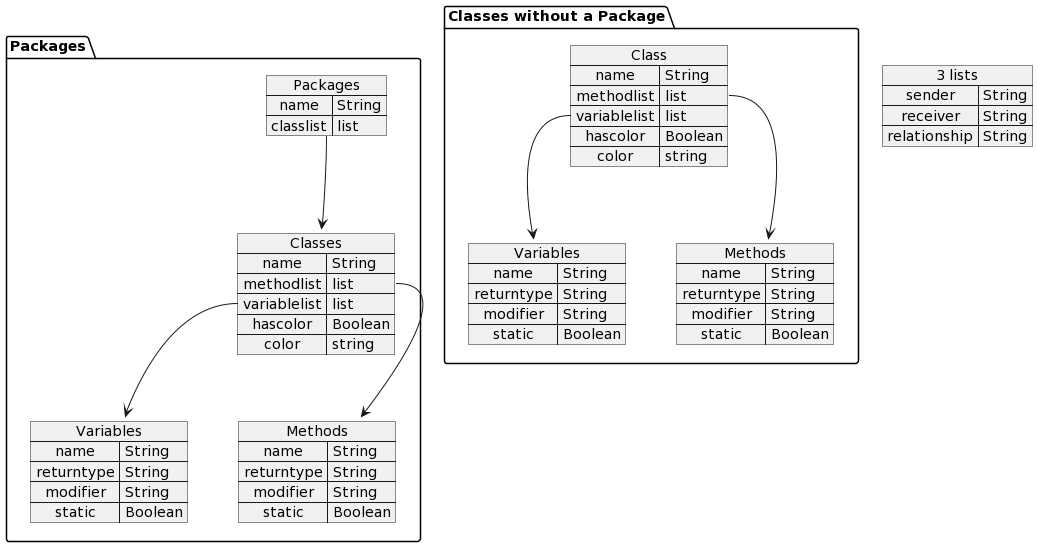

The diagram above was rendered by PlantUML. Its source (embedded in the PNG):
@startuml
Package Packages {
map Packages {
  name=> String
  classlist=> list
}
map Classes {
name=> String
methodlist=> list
variablelist=> list
hascolor=> Boolean
color=> string
}

map Variables {
name=> String
returntype=> String
modifier=> String
static=> Boolean
}
map Methods {
name=> String
returntype=> String
modifier=> String
static=> Boolean
} 
}

package "Classes without a Package" as Class {
map "Class" as Classes1 {
name=> String
methodlist=> list
variablelist=> list
hascolor=> Boolean
color=> string
}

map "Variables" as Variables1 {
name=> String
returntype=> String
modifier=> String
static=> Boolean
}
map "Methods" as Methods1 {
name=> String
returntype=> String
modifier=> String
static=> Boolean
} 
}

Map "3 lists" as Relationships {
sender=>String
receiver=>String
relationship=>String
}
Packages -[hidden]r> Classes1
Relationships -[hidden]l> Classes1
Packages::classlist--> Classes
Classes::methodlist--> Methods
Classes::variablelist--> Variables
Classes1::methodlist--> Methods1
Classes1::variablelist--> Variables1
@enduml